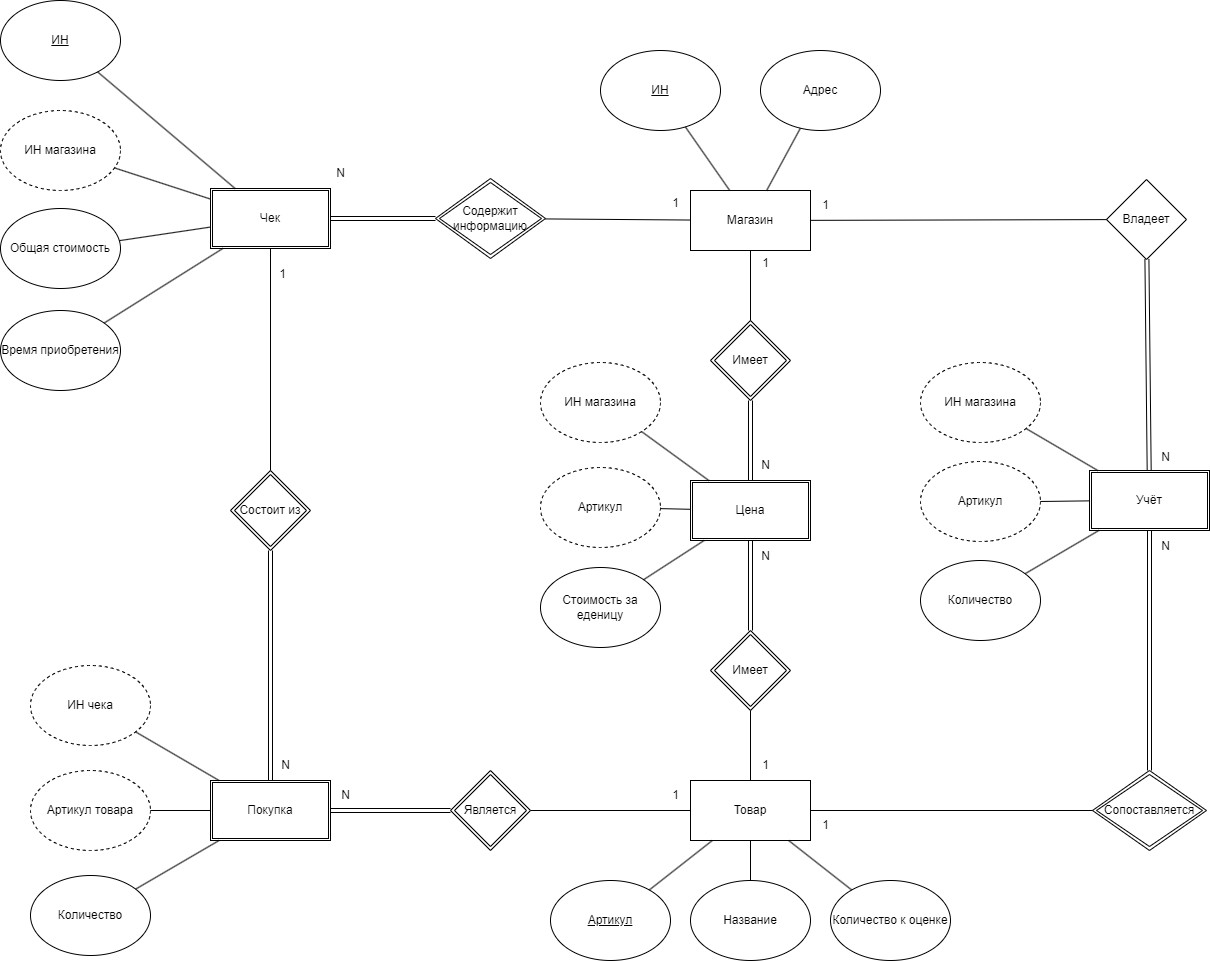

The diagram above was exported from draw.io. Its source (the exported page's mxGraphModel, read from the mxfile embedded in the PNG):
<mxGraphModel dx="2045" dy="913" grid="1" gridSize="10" guides="1" tooltips="1" connect="1" arrows="1" fold="1" page="1" pageScale="1" pageWidth="827" pageHeight="1169" math="0" shadow="0">
  <root>
    <mxCell id="0" />
    <mxCell id="1" parent="0" />
    <mxCell id="ja0reKFXvlu5BaOZ1oow-1" value="Магазин" style="rounded=0;whiteSpace=wrap;html=1;" vertex="1" parent="1">
      <mxGeometry x="1220" y="270" width="120" height="60" as="geometry" />
    </mxCell>
    <mxCell id="ja0reKFXvlu5BaOZ1oow-2" value="&lt;u&gt;ИН&lt;/u&gt;" style="ellipse;whiteSpace=wrap;html=1;" vertex="1" parent="1">
      <mxGeometry x="1130" y="130" width="120" height="80" as="geometry" />
    </mxCell>
    <mxCell id="ja0reKFXvlu5BaOZ1oow-3" value="" style="endArrow=none;html=1;rounded=0;" edge="1" parent="1" source="ja0reKFXvlu5BaOZ1oow-2" target="ja0reKFXvlu5BaOZ1oow-1">
      <mxGeometry width="50" height="50" relative="1" as="geometry">
        <mxPoint x="1320" y="440" as="sourcePoint" />
        <mxPoint x="1370" y="390" as="targetPoint" />
      </mxGeometry>
    </mxCell>
    <mxCell id="ja0reKFXvlu5BaOZ1oow-4" value="Адрес" style="ellipse;whiteSpace=wrap;html=1;" vertex="1" parent="1">
      <mxGeometry x="1290" y="130" width="120" height="80" as="geometry" />
    </mxCell>
    <mxCell id="ja0reKFXvlu5BaOZ1oow-5" value="" style="endArrow=none;html=1;rounded=0;" edge="1" parent="1" source="ja0reKFXvlu5BaOZ1oow-4" target="ja0reKFXvlu5BaOZ1oow-1">
      <mxGeometry width="50" height="50" relative="1" as="geometry">
        <mxPoint x="1229" y="385" as="sourcePoint" />
        <mxPoint x="1265" y="340" as="targetPoint" />
      </mxGeometry>
    </mxCell>
    <mxCell id="ja0reKFXvlu5BaOZ1oow-6" value="Товар" style="rounded=0;whiteSpace=wrap;html=1;" vertex="1" parent="1">
      <mxGeometry x="1220" y="860" width="120" height="60" as="geometry" />
    </mxCell>
    <mxCell id="ja0reKFXvlu5BaOZ1oow-7" value="&lt;u&gt;Артикул&lt;/u&gt;" style="ellipse;whiteSpace=wrap;html=1;" vertex="1" parent="1">
      <mxGeometry x="1080" y="960" width="120" height="80" as="geometry" />
    </mxCell>
    <mxCell id="ja0reKFXvlu5BaOZ1oow-8" value="" style="endArrow=none;html=1;rounded=0;" edge="1" parent="1" source="ja0reKFXvlu5BaOZ1oow-7" target="ja0reKFXvlu5BaOZ1oow-6">
      <mxGeometry width="50" height="50" relative="1" as="geometry">
        <mxPoint x="1270" y="1030" as="sourcePoint" />
        <mxPoint x="1320" y="980" as="targetPoint" />
      </mxGeometry>
    </mxCell>
    <mxCell id="ja0reKFXvlu5BaOZ1oow-9" value="Название" style="ellipse;whiteSpace=wrap;html=1;" vertex="1" parent="1">
      <mxGeometry x="1220" y="960" width="120" height="80" as="geometry" />
    </mxCell>
    <mxCell id="ja0reKFXvlu5BaOZ1oow-10" value="" style="endArrow=none;html=1;rounded=0;" edge="1" parent="1" source="ja0reKFXvlu5BaOZ1oow-9" target="ja0reKFXvlu5BaOZ1oow-6">
      <mxGeometry width="50" height="50" relative="1" as="geometry">
        <mxPoint x="1179" y="975" as="sourcePoint" />
        <mxPoint x="1215" y="930" as="targetPoint" />
      </mxGeometry>
    </mxCell>
    <mxCell id="ja0reKFXvlu5BaOZ1oow-11" value="Количество к оценке" style="ellipse;whiteSpace=wrap;html=1;" vertex="1" parent="1">
      <mxGeometry x="1360" y="960" width="120" height="80" as="geometry" />
    </mxCell>
    <mxCell id="ja0reKFXvlu5BaOZ1oow-12" value="" style="endArrow=none;html=1;rounded=0;" edge="1" parent="1" source="ja0reKFXvlu5BaOZ1oow-11" target="ja0reKFXvlu5BaOZ1oow-6">
      <mxGeometry width="50" height="50" relative="1" as="geometry">
        <mxPoint x="1273" y="972" as="sourcePoint" />
        <mxPoint x="1254" y="930" as="targetPoint" />
      </mxGeometry>
    </mxCell>
    <mxCell id="ja0reKFXvlu5BaOZ1oow-13" value="Цена" style="shape=ext;double=1;rounded=0;whiteSpace=wrap;html=1;" vertex="1" parent="1">
      <mxGeometry x="1220" y="560" width="120" height="60" as="geometry" />
    </mxCell>
    <mxCell id="ja0reKFXvlu5BaOZ1oow-14" value="ИН магазина" style="dashed=1;ellipse;whiteSpace=wrap;html=1;" vertex="1" parent="1">
      <mxGeometry x="1070" y="442" width="120" height="80" as="geometry" />
    </mxCell>
    <mxCell id="ja0reKFXvlu5BaOZ1oow-15" value="" style="endArrow=none;html=1;rounded=0;" edge="1" parent="1" source="ja0reKFXvlu5BaOZ1oow-14" target="ja0reKFXvlu5BaOZ1oow-13">
      <mxGeometry width="50" height="50" relative="1" as="geometry">
        <mxPoint x="1230" y="850" as="sourcePoint" />
        <mxPoint x="1280" y="800" as="targetPoint" />
      </mxGeometry>
    </mxCell>
    <mxCell id="ja0reKFXvlu5BaOZ1oow-16" value="Артикул" style="dashed=1;ellipse;whiteSpace=wrap;html=1;" vertex="1" parent="1">
      <mxGeometry x="1070" y="547" width="120" height="80" as="geometry" />
    </mxCell>
    <mxCell id="ja0reKFXvlu5BaOZ1oow-17" value="" style="endArrow=none;html=1;rounded=0;" edge="1" parent="1" source="ja0reKFXvlu5BaOZ1oow-16" target="ja0reKFXvlu5BaOZ1oow-13">
      <mxGeometry width="50" height="50" relative="1" as="geometry">
        <mxPoint x="1139" y="795" as="sourcePoint" />
        <mxPoint x="1175" y="750" as="targetPoint" />
      </mxGeometry>
    </mxCell>
    <mxCell id="ja0reKFXvlu5BaOZ1oow-18" value="Стоимость за еденицу" style="ellipse;whiteSpace=wrap;html=1;" vertex="1" parent="1">
      <mxGeometry x="1070" y="647" width="120" height="80" as="geometry" />
    </mxCell>
    <mxCell id="ja0reKFXvlu5BaOZ1oow-19" value="" style="endArrow=none;html=1;rounded=0;" edge="1" parent="1" source="ja0reKFXvlu5BaOZ1oow-18" target="ja0reKFXvlu5BaOZ1oow-13">
      <mxGeometry width="50" height="50" relative="1" as="geometry">
        <mxPoint x="1261" y="795" as="sourcePoint" />
        <mxPoint x="1225" y="750" as="targetPoint" />
      </mxGeometry>
    </mxCell>
    <mxCell id="ja0reKFXvlu5BaOZ1oow-27" value="Покупка" style="shape=ext;double=1;rounded=0;whiteSpace=wrap;html=1;" vertex="1" parent="1">
      <mxGeometry x="740" y="860" width="120" height="60" as="geometry" />
    </mxCell>
    <mxCell id="ja0reKFXvlu5BaOZ1oow-30" value="ИН чека" style="dashed=1;ellipse;whiteSpace=wrap;html=1;" vertex="1" parent="1">
      <mxGeometry x="560" y="745" width="120" height="80" as="geometry" />
    </mxCell>
    <mxCell id="ja0reKFXvlu5BaOZ1oow-31" value="" style="endArrow=none;html=1;rounded=0;" edge="1" parent="1" source="ja0reKFXvlu5BaOZ1oow-30" target="ja0reKFXvlu5BaOZ1oow-27">
      <mxGeometry width="50" height="50" relative="1" as="geometry">
        <mxPoint x="579" y="825" as="sourcePoint" />
        <mxPoint x="615" y="780" as="targetPoint" />
      </mxGeometry>
    </mxCell>
    <mxCell id="ja0reKFXvlu5BaOZ1oow-32" value="Артикул товара" style="dashed=1;ellipse;whiteSpace=wrap;html=1;" vertex="1" parent="1">
      <mxGeometry x="560" y="850" width="120" height="80" as="geometry" />
    </mxCell>
    <mxCell id="ja0reKFXvlu5BaOZ1oow-33" value="" style="endArrow=none;html=1;rounded=0;" edge="1" parent="1" source="ja0reKFXvlu5BaOZ1oow-32" target="ja0reKFXvlu5BaOZ1oow-27">
      <mxGeometry width="50" height="50" relative="1" as="geometry">
        <mxPoint x="701" y="825" as="sourcePoint" />
        <mxPoint x="665" y="780" as="targetPoint" />
      </mxGeometry>
    </mxCell>
    <mxCell id="ja0reKFXvlu5BaOZ1oow-34" value="Количество" style="ellipse;whiteSpace=wrap;html=1;" vertex="1" parent="1">
      <mxGeometry x="560" y="955" width="120" height="80" as="geometry" />
    </mxCell>
    <mxCell id="ja0reKFXvlu5BaOZ1oow-35" value="" style="endArrow=none;html=1;rounded=0;" edge="1" parent="1" source="ja0reKFXvlu5BaOZ1oow-34" target="ja0reKFXvlu5BaOZ1oow-27">
      <mxGeometry width="50" height="50" relative="1" as="geometry">
        <mxPoint x="857" y="832" as="sourcePoint" />
        <mxPoint x="776" y="780" as="targetPoint" />
      </mxGeometry>
    </mxCell>
    <mxCell id="ja0reKFXvlu5BaOZ1oow-37" value="Чек" style="shape=ext;double=1;rounded=0;whiteSpace=wrap;html=1;" vertex="1" parent="1">
      <mxGeometry x="740" y="268" width="120" height="60" as="geometry" />
    </mxCell>
    <mxCell id="ja0reKFXvlu5BaOZ1oow-38" value="&lt;u&gt;ИН&lt;/u&gt;" style="ellipse;whiteSpace=wrap;html=1;" vertex="1" parent="1">
      <mxGeometry x="530" y="80" width="120" height="80" as="geometry" />
    </mxCell>
    <mxCell id="ja0reKFXvlu5BaOZ1oow-39" value="" style="endArrow=none;html=1;rounded=0;" edge="1" parent="1" source="ja0reKFXvlu5BaOZ1oow-38" target="ja0reKFXvlu5BaOZ1oow-37">
      <mxGeometry width="50" height="50" relative="1" as="geometry">
        <mxPoint x="660" y="400" as="sourcePoint" />
        <mxPoint x="710" y="350" as="targetPoint" />
      </mxGeometry>
    </mxCell>
    <mxCell id="ja0reKFXvlu5BaOZ1oow-40" value="ИН магазина" style="dashed=1;ellipse;whiteSpace=wrap;html=1;" vertex="1" parent="1">
      <mxGeometry x="530" y="190" width="120" height="80" as="geometry" />
    </mxCell>
    <mxCell id="ja0reKFXvlu5BaOZ1oow-41" value="" style="endArrow=none;html=1;rounded=0;" edge="1" parent="1" source="ja0reKFXvlu5BaOZ1oow-40" target="ja0reKFXvlu5BaOZ1oow-37">
      <mxGeometry width="50" height="50" relative="1" as="geometry">
        <mxPoint x="569" y="345" as="sourcePoint" />
        <mxPoint x="605" y="300" as="targetPoint" />
      </mxGeometry>
    </mxCell>
    <mxCell id="ja0reKFXvlu5BaOZ1oow-42" value="Общая стоимость" style="ellipse;whiteSpace=wrap;html=1;" vertex="1" parent="1">
      <mxGeometry x="530" y="288" width="120" height="80" as="geometry" />
    </mxCell>
    <mxCell id="ja0reKFXvlu5BaOZ1oow-43" value="" style="endArrow=none;html=1;rounded=0;" edge="1" parent="1" source="ja0reKFXvlu5BaOZ1oow-42" target="ja0reKFXvlu5BaOZ1oow-37">
      <mxGeometry width="50" height="50" relative="1" as="geometry">
        <mxPoint x="691" y="345" as="sourcePoint" />
        <mxPoint x="655" y="300" as="targetPoint" />
      </mxGeometry>
    </mxCell>
    <mxCell id="ja0reKFXvlu5BaOZ1oow-44" value="Время приобретения" style="ellipse;whiteSpace=wrap;html=1;" vertex="1" parent="1">
      <mxGeometry x="530" y="390" width="120" height="80" as="geometry" />
    </mxCell>
    <mxCell id="ja0reKFXvlu5BaOZ1oow-45" value="" style="endArrow=none;html=1;rounded=0;" edge="1" parent="1" source="ja0reKFXvlu5BaOZ1oow-44" target="ja0reKFXvlu5BaOZ1oow-37">
      <mxGeometry width="50" height="50" relative="1" as="geometry">
        <mxPoint x="847" y="352" as="sourcePoint" />
        <mxPoint x="766" y="300" as="targetPoint" />
      </mxGeometry>
    </mxCell>
    <mxCell id="ja0reKFXvlu5BaOZ1oow-46" value="Имеет" style="double=1;rhombus;whiteSpace=wrap;html=1;" vertex="1" parent="1">
      <mxGeometry x="1240" y="400" width="80" height="80" as="geometry" />
    </mxCell>
    <mxCell id="ja0reKFXvlu5BaOZ1oow-47" value="" style="endArrow=none;html=1;rounded=0;" edge="1" parent="1" source="ja0reKFXvlu5BaOZ1oow-46" target="ja0reKFXvlu5BaOZ1oow-1">
      <mxGeometry width="50" height="50" relative="1" as="geometry">
        <mxPoint x="1140" y="610" as="sourcePoint" />
        <mxPoint x="1190" y="560" as="targetPoint" />
      </mxGeometry>
    </mxCell>
    <mxCell id="ja0reKFXvlu5BaOZ1oow-49" value="Имеет" style="double=1;rhombus;whiteSpace=wrap;html=1;" vertex="1" parent="1">
      <mxGeometry x="1240" y="710" width="80" height="80" as="geometry" />
    </mxCell>
    <mxCell id="ja0reKFXvlu5BaOZ1oow-51" value="" style="endArrow=none;html=1;rounded=0;" edge="1" parent="1" source="ja0reKFXvlu5BaOZ1oow-49" target="ja0reKFXvlu5BaOZ1oow-6">
      <mxGeometry width="50" height="50" relative="1" as="geometry">
        <mxPoint x="1290" y="720" as="sourcePoint" />
        <mxPoint x="1290" y="630" as="targetPoint" />
      </mxGeometry>
    </mxCell>
    <mxCell id="ja0reKFXvlu5BaOZ1oow-52" value="Учёт" style="shape=ext;double=1;rounded=0;whiteSpace=wrap;html=1;" vertex="1" parent="1">
      <mxGeometry x="1619" y="550" width="120" height="60" as="geometry" />
    </mxCell>
    <mxCell id="ja0reKFXvlu5BaOZ1oow-53" value="ИН магазина" style="dashed=1;ellipse;whiteSpace=wrap;html=1;" vertex="1" parent="1">
      <mxGeometry x="1450" y="442" width="120" height="80" as="geometry" />
    </mxCell>
    <mxCell id="ja0reKFXvlu5BaOZ1oow-54" value="" style="endArrow=none;html=1;rounded=0;" edge="1" parent="1" source="ja0reKFXvlu5BaOZ1oow-53" target="ja0reKFXvlu5BaOZ1oow-52">
      <mxGeometry width="50" height="50" relative="1" as="geometry">
        <mxPoint x="1686" y="841" as="sourcePoint" />
        <mxPoint x="1736" y="791" as="targetPoint" />
      </mxGeometry>
    </mxCell>
    <mxCell id="ja0reKFXvlu5BaOZ1oow-55" value="Артикул" style="dashed=1;ellipse;whiteSpace=wrap;html=1;" vertex="1" parent="1">
      <mxGeometry x="1450" y="541" width="120" height="80" as="geometry" />
    </mxCell>
    <mxCell id="ja0reKFXvlu5BaOZ1oow-56" value="" style="endArrow=none;html=1;rounded=0;" edge="1" parent="1" source="ja0reKFXvlu5BaOZ1oow-55" target="ja0reKFXvlu5BaOZ1oow-52">
      <mxGeometry width="50" height="50" relative="1" as="geometry">
        <mxPoint x="1595" y="786" as="sourcePoint" />
        <mxPoint x="1631" y="741" as="targetPoint" />
      </mxGeometry>
    </mxCell>
    <mxCell id="ja0reKFXvlu5BaOZ1oow-57" value="Количество" style="ellipse;whiteSpace=wrap;html=1;" vertex="1" parent="1">
      <mxGeometry x="1450" y="640" width="120" height="80" as="geometry" />
    </mxCell>
    <mxCell id="ja0reKFXvlu5BaOZ1oow-58" value="" style="endArrow=none;html=1;rounded=0;" edge="1" parent="1" source="ja0reKFXvlu5BaOZ1oow-57" target="ja0reKFXvlu5BaOZ1oow-52">
      <mxGeometry width="50" height="50" relative="1" as="geometry">
        <mxPoint x="1717" y="786" as="sourcePoint" />
        <mxPoint x="1681" y="741" as="targetPoint" />
      </mxGeometry>
    </mxCell>
    <mxCell id="ja0reKFXvlu5BaOZ1oow-59" value="Сопоставляется" style="double=1;rhombus;whiteSpace=wrap;html=1;" vertex="1" parent="1">
      <mxGeometry x="1622" y="850" width="114" height="80" as="geometry" />
    </mxCell>
    <mxCell id="ja0reKFXvlu5BaOZ1oow-60" value="" style="endArrow=none;html=1;rounded=0;" edge="1" parent="1" source="ja0reKFXvlu5BaOZ1oow-59" target="ja0reKFXvlu5BaOZ1oow-6">
      <mxGeometry width="50" height="50" relative="1" as="geometry">
        <mxPoint x="1300" y="530" as="sourcePoint" />
        <mxPoint x="1290" y="690" as="targetPoint" />
      </mxGeometry>
    </mxCell>
    <mxCell id="ja0reKFXvlu5BaOZ1oow-61" value="Владеет" style="rhombus;whiteSpace=wrap;html=1;" vertex="1" parent="1">
      <mxGeometry x="1636" y="259" width="80" height="80" as="geometry" />
    </mxCell>
    <mxCell id="ja0reKFXvlu5BaOZ1oow-63" value="" style="endArrow=none;html=1;rounded=0;shape=link;" edge="1" parent="1" source="ja0reKFXvlu5BaOZ1oow-59" target="ja0reKFXvlu5BaOZ1oow-52">
      <mxGeometry width="50" height="50" relative="1" as="geometry">
        <mxPoint x="1703" y="1028" as="sourcePoint" />
        <mxPoint x="1266" y="1119" as="targetPoint" />
      </mxGeometry>
    </mxCell>
    <mxCell id="ja0reKFXvlu5BaOZ1oow-64" value="" style="endArrow=none;html=1;rounded=0;" edge="1" parent="1" source="ja0reKFXvlu5BaOZ1oow-61" target="ja0reKFXvlu5BaOZ1oow-1">
      <mxGeometry width="50" height="50" relative="1" as="geometry">
        <mxPoint x="1830" y="565" as="sourcePoint" />
        <mxPoint x="1830" y="690" as="targetPoint" />
      </mxGeometry>
    </mxCell>
    <mxCell id="ja0reKFXvlu5BaOZ1oow-65" value="Состоит из" style="double=1;rhombus;whiteSpace=wrap;html=1;" vertex="1" parent="1">
      <mxGeometry x="760" y="550" width="80" height="80" as="geometry" />
    </mxCell>
    <mxCell id="ja0reKFXvlu5BaOZ1oow-66" value="Является" style="double=1;rhombus;whiteSpace=wrap;html=1;" vertex="1" parent="1">
      <mxGeometry x="980" y="850" width="80" height="80" as="geometry" />
    </mxCell>
    <mxCell id="ja0reKFXvlu5BaOZ1oow-68" value="" style="endArrow=none;html=1;rounded=0;" edge="1" parent="1" source="ja0reKFXvlu5BaOZ1oow-66" target="ja0reKFXvlu5BaOZ1oow-6">
      <mxGeometry width="50" height="50" relative="1" as="geometry">
        <mxPoint x="860" y="860" as="sourcePoint" />
        <mxPoint x="910" y="810" as="targetPoint" />
      </mxGeometry>
    </mxCell>
    <mxCell id="ja0reKFXvlu5BaOZ1oow-71" value="" style="endArrow=none;html=1;rounded=0;" edge="1" parent="1" source="ja0reKFXvlu5BaOZ1oow-65" target="ja0reKFXvlu5BaOZ1oow-37">
      <mxGeometry width="50" height="50" relative="1" as="geometry">
        <mxPoint x="794" y="616" as="sourcePoint" />
        <mxPoint x="807" y="730" as="targetPoint" />
      </mxGeometry>
    </mxCell>
    <mxCell id="ja0reKFXvlu5BaOZ1oow-74" value="" style="endArrow=none;html=1;rounded=0;" edge="1" parent="1" source="ja0reKFXvlu5BaOZ1oow-1" target="ja0reKFXvlu5BaOZ1oow-75">
      <mxGeometry width="50" height="50" relative="1" as="geometry">
        <mxPoint x="1251" y="340" as="sourcePoint" />
        <mxPoint x="1030" y="270" as="targetPoint" />
      </mxGeometry>
    </mxCell>
    <mxCell id="ja0reKFXvlu5BaOZ1oow-75" value="Содержит информацию" style="double=1;rhombus;whiteSpace=wrap;html=1;" vertex="1" parent="1">
      <mxGeometry x="965" y="258" width="110" height="80" as="geometry" />
    </mxCell>
    <mxCell id="ja0reKFXvlu5BaOZ1oow-78" value="1" style="text;html=1;align=center;verticalAlign=middle;resizable=0;points=[];autosize=1;strokeColor=none;fillColor=none;" vertex="1" parent="1">
      <mxGeometry x="797" y="339" width="30" height="30" as="geometry" />
    </mxCell>
    <mxCell id="ja0reKFXvlu5BaOZ1oow-79" value="N" style="text;html=1;align=center;verticalAlign=middle;resizable=0;points=[];autosize=1;strokeColor=none;fillColor=none;" vertex="1" parent="1">
      <mxGeometry x="800" y="830" width="30" height="30" as="geometry" />
    </mxCell>
    <mxCell id="ja0reKFXvlu5BaOZ1oow-80" value="" style="shape=link;html=1;rounded=0;" edge="1" parent="1" source="ja0reKFXvlu5BaOZ1oow-37" target="ja0reKFXvlu5BaOZ1oow-75">
      <mxGeometry width="100" relative="1" as="geometry">
        <mxPoint x="830" y="300" as="sourcePoint" />
        <mxPoint x="930" y="300" as="targetPoint" />
      </mxGeometry>
    </mxCell>
    <mxCell id="ja0reKFXvlu5BaOZ1oow-81" value="1" style="text;html=1;align=center;verticalAlign=middle;resizable=0;points=[];autosize=1;strokeColor=none;fillColor=none;" vertex="1" parent="1">
      <mxGeometry x="1190" y="268" width="30" height="30" as="geometry" />
    </mxCell>
    <mxCell id="ja0reKFXvlu5BaOZ1oow-82" value="N" style="text;html=1;align=center;verticalAlign=middle;resizable=0;points=[];autosize=1;strokeColor=none;fillColor=none;" vertex="1" parent="1">
      <mxGeometry x="855" y="238" width="30" height="30" as="geometry" />
    </mxCell>
    <mxCell id="ja0reKFXvlu5BaOZ1oow-91" value="N" style="text;html=1;align=center;verticalAlign=middle;resizable=0;points=[];autosize=1;strokeColor=none;fillColor=none;" vertex="1" parent="1">
      <mxGeometry x="860" y="860" width="30" height="30" as="geometry" />
    </mxCell>
    <mxCell id="ja0reKFXvlu5BaOZ1oow-92" value="1" style="text;html=1;align=center;verticalAlign=middle;resizable=0;points=[];autosize=1;strokeColor=none;fillColor=none;" vertex="1" parent="1">
      <mxGeometry x="1190" y="860" width="30" height="30" as="geometry" />
    </mxCell>
    <mxCell id="ja0reKFXvlu5BaOZ1oow-93" value="" style="shape=link;html=1;rounded=0;" edge="1" parent="1" source="ja0reKFXvlu5BaOZ1oow-65" target="ja0reKFXvlu5BaOZ1oow-27">
      <mxGeometry width="100" relative="1" as="geometry">
        <mxPoint x="870" y="308" as="sourcePoint" />
        <mxPoint x="975" y="308" as="targetPoint" />
      </mxGeometry>
    </mxCell>
    <mxCell id="ja0reKFXvlu5BaOZ1oow-94" value="" style="shape=link;html=1;rounded=0;" edge="1" parent="1" source="ja0reKFXvlu5BaOZ1oow-13" target="ja0reKFXvlu5BaOZ1oow-49">
      <mxGeometry width="100" relative="1" as="geometry">
        <mxPoint x="810" y="640" as="sourcePoint" />
        <mxPoint x="810" y="870" as="targetPoint" />
      </mxGeometry>
    </mxCell>
    <mxCell id="ja0reKFXvlu5BaOZ1oow-96" value="N" style="text;html=1;align=center;verticalAlign=middle;resizable=0;points=[];autosize=1;strokeColor=none;fillColor=none;" vertex="1" parent="1">
      <mxGeometry x="1280" y="621" width="30" height="30" as="geometry" />
    </mxCell>
    <mxCell id="ja0reKFXvlu5BaOZ1oow-97" value="1" style="text;html=1;align=center;verticalAlign=middle;resizable=0;points=[];autosize=1;strokeColor=none;fillColor=none;" vertex="1" parent="1">
      <mxGeometry x="1280" y="830" width="30" height="30" as="geometry" />
    </mxCell>
    <mxCell id="ja0reKFXvlu5BaOZ1oow-98" value="" style="shape=link;html=1;rounded=0;" edge="1" parent="1" source="ja0reKFXvlu5BaOZ1oow-27" target="ja0reKFXvlu5BaOZ1oow-66">
      <mxGeometry width="100" relative="1" as="geometry">
        <mxPoint x="1290" y="630" as="sourcePoint" />
        <mxPoint x="1290" y="720" as="targetPoint" />
      </mxGeometry>
    </mxCell>
    <mxCell id="ja0reKFXvlu5BaOZ1oow-99" value="" style="shape=link;html=1;rounded=0;" edge="1" parent="1" source="ja0reKFXvlu5BaOZ1oow-13" target="ja0reKFXvlu5BaOZ1oow-46">
      <mxGeometry width="100" relative="1" as="geometry">
        <mxPoint x="1290" y="630" as="sourcePoint" />
        <mxPoint x="1290" y="720" as="targetPoint" />
      </mxGeometry>
    </mxCell>
    <mxCell id="ja0reKFXvlu5BaOZ1oow-100" value="N" style="text;html=1;align=center;verticalAlign=middle;resizable=0;points=[];autosize=1;strokeColor=none;fillColor=none;" vertex="1" parent="1">
      <mxGeometry x="1280" y="530" width="30" height="30" as="geometry" />
    </mxCell>
    <mxCell id="ja0reKFXvlu5BaOZ1oow-101" value="1" style="text;html=1;align=center;verticalAlign=middle;resizable=0;points=[];autosize=1;strokeColor=none;fillColor=none;" vertex="1" parent="1">
      <mxGeometry x="1280" y="328" width="30" height="30" as="geometry" />
    </mxCell>
    <mxCell id="ja0reKFXvlu5BaOZ1oow-102" value="" style="shape=link;html=1;rounded=0;" edge="1" parent="1" source="ja0reKFXvlu5BaOZ1oow-52" target="ja0reKFXvlu5BaOZ1oow-61">
      <mxGeometry width="100" relative="1" as="geometry">
        <mxPoint x="1290" y="570" as="sourcePoint" />
        <mxPoint x="1290" y="490" as="targetPoint" />
      </mxGeometry>
    </mxCell>
    <mxCell id="ja0reKFXvlu5BaOZ1oow-103" value="N" style="text;html=1;align=center;verticalAlign=middle;resizable=0;points=[];autosize=1;strokeColor=none;fillColor=none;" vertex="1" parent="1">
      <mxGeometry x="1680" y="522" width="30" height="30" as="geometry" />
    </mxCell>
    <mxCell id="ja0reKFXvlu5BaOZ1oow-104" value="1" style="text;html=1;align=center;verticalAlign=middle;resizable=0;points=[];autosize=1;strokeColor=none;fillColor=none;" vertex="1" parent="1">
      <mxGeometry x="1340" y="270" width="30" height="30" as="geometry" />
    </mxCell>
    <mxCell id="ja0reKFXvlu5BaOZ1oow-106" value="N" style="text;html=1;align=center;verticalAlign=middle;resizable=0;points=[];autosize=1;strokeColor=none;fillColor=none;" vertex="1" parent="1">
      <mxGeometry x="1680" y="611" width="30" height="30" as="geometry" />
    </mxCell>
    <mxCell id="ja0reKFXvlu5BaOZ1oow-107" value="1" style="text;html=1;align=center;verticalAlign=middle;resizable=0;points=[];autosize=1;strokeColor=none;fillColor=none;" vertex="1" parent="1">
      <mxGeometry x="1340" y="890" width="30" height="30" as="geometry" />
    </mxCell>
  </root>
</mxGraphModel>